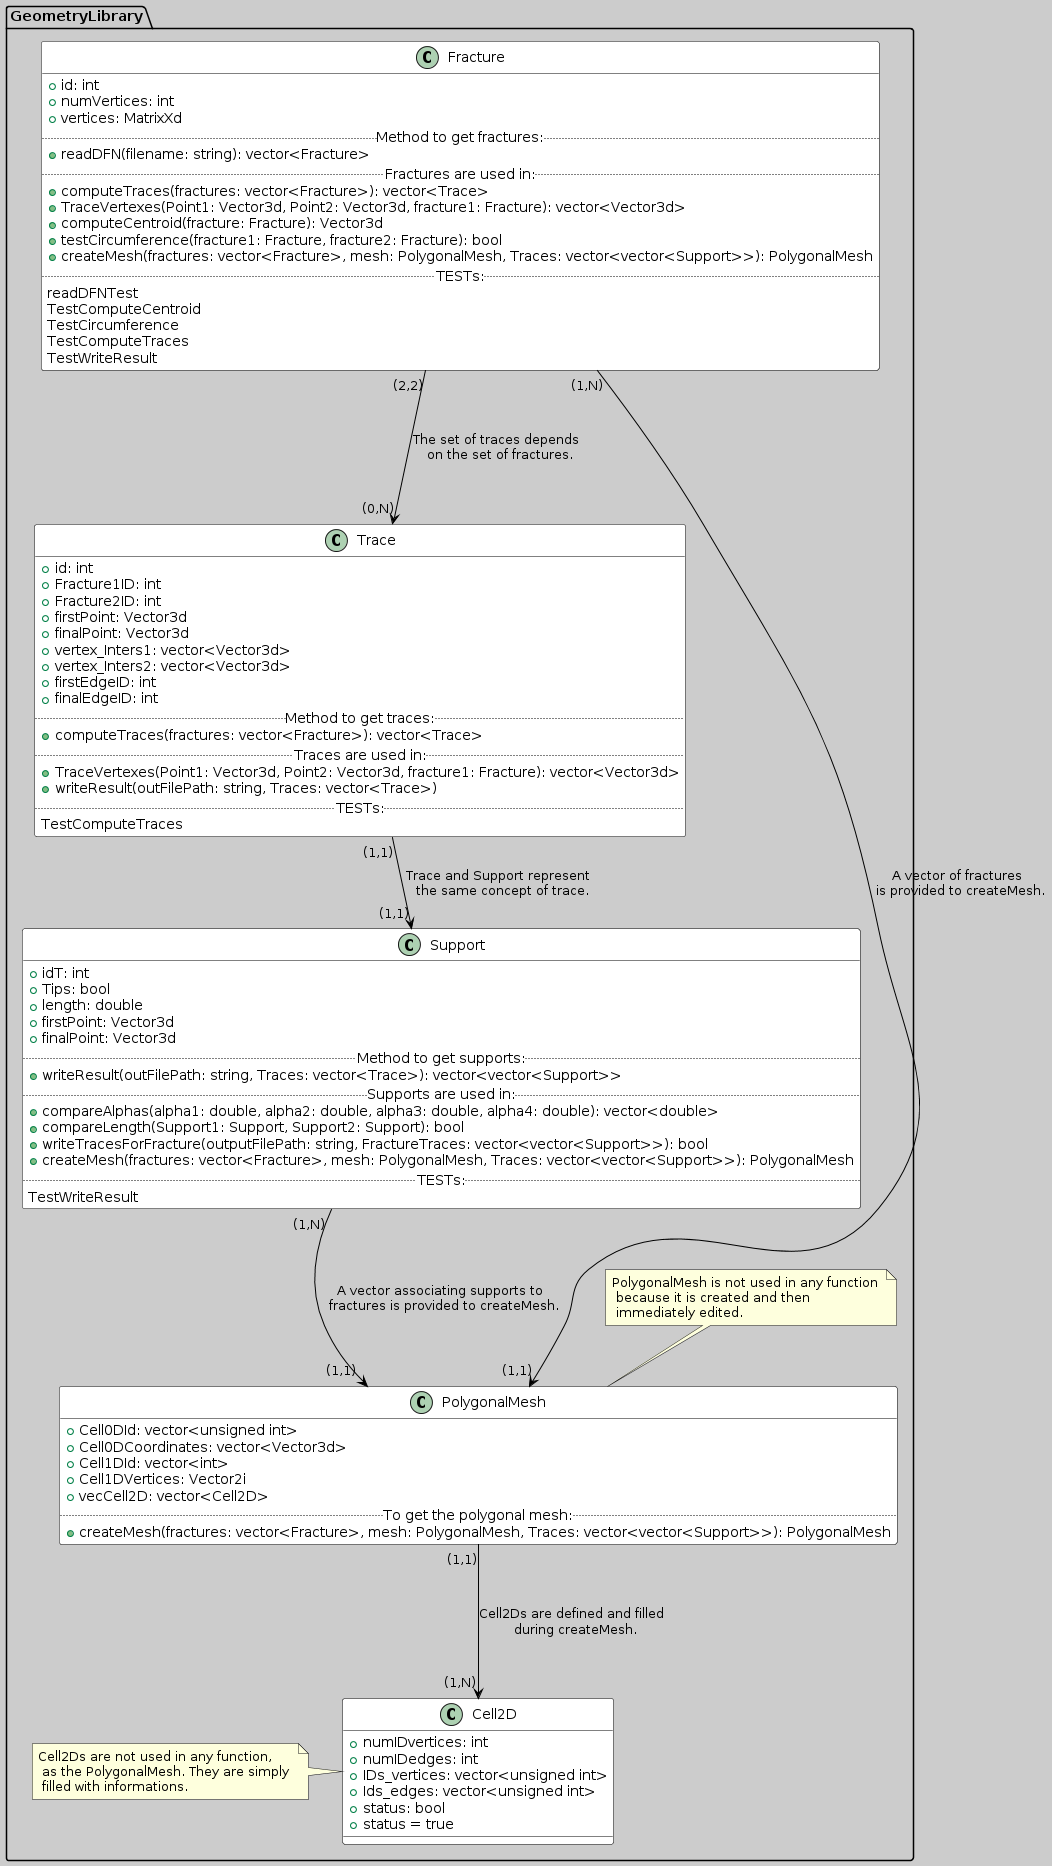

The diagram above was rendered by PlantUML. Its source (embedded in the PNG):
@startuml
skinparam backgroundColor #CCCCCC
skinparam class {
    BackgroundColor #FFFFFF
    BorderColor #000000
    ArrowColor #000000
}

package "GeometryLibrary" {
class Fracture {
    + id: int
    + numVertices: int
    + vertices: MatrixXd
    .. Method to get fractures: ..
    + readDFN(filename: string): vector<Fracture>
    .. Fractures are used in: ..
    + computeTraces(fractures: vector<Fracture>): vector<Trace>
    + TraceVertexes(Point1: Vector3d, Point2: Vector3d, fracture1: Fracture): vector<Vector3d>
    + computeCentroid(fracture: Fracture): Vector3d
    + testCircumference(fracture1: Fracture, fracture2: Fracture): bool
    + createMesh(fractures: vector<Fracture>, mesh: PolygonalMesh, Traces: vector<vector<Support>>): PolygonalMesh
    .. TESTs: ..
    readDFNTest
    TestComputeCentroid
    TestCircumference
    TestComputeTraces
    TestWriteResult
}

class Trace {
    + id: int
    + Fracture1ID: int
    + Fracture2ID: int
    + firstPoint: Vector3d
    + finalPoint: Vector3d
    + vertex_Inters1: vector<Vector3d>
    + vertex_Inters2: vector<Vector3d>
    + firstEdgeID: int
    + finalEdgeID: int
    .. Method to get traces: ..
    + computeTraces(fractures: vector<Fracture>): vector<Trace>
    .. Traces are used in: ..
    + TraceVertexes(Point1: Vector3d, Point2: Vector3d, fracture1: Fracture): vector<Vector3d>
    + writeResult(outFilePath: string, Traces: vector<Trace>)
    .. TESTs: ..
    TestComputeTraces
}

class Support {
    + idT: int
    + Tips: bool
    + length: double
    + firstPoint: Vector3d
    + finalPoint: Vector3d
    .. Method to get supports: ..
    + writeResult(outFilePath: string, Traces: vector<Trace>): vector<vector<Support>>
    .. Supports are used in: ..
    + compareAlphas(alpha1: double, alpha2: double, alpha3: double, alpha4: double): vector<double>
    + compareLength(Support1: Support, Support2: Support): bool
    + writeTracesForFracture(outputFilePath: string, FractureTraces: vector<vector<Support>>): bool
    + createMesh(fractures: vector<Fracture>, mesh: PolygonalMesh, Traces: vector<vector<Support>>): PolygonalMesh
    .. TESTs: ..
    TestWriteResult
}

class PolygonalMesh {
    + Cell0DId: vector<unsigned int>
    + Cell0DCoordinates: vector<Vector3d>
    + Cell1DId: vector<int> 
    + Cell1DVertices: Vector2i
    + vecCell2D: vector<Cell2D>
    .. To get the polygonal mesh: ..
    +createMesh(fractures: vector<Fracture>, mesh: PolygonalMesh, Traces: vector<vector<Support>>): PolygonalMesh
}
note top : PolygonalMesh is not used in any function \n because it is created and then \n immediately edited.

class Cell2D {
+ numIDvertices: int
+ numIDedges: int
+ IDs_vertices: vector<unsigned int> 
+ Ids_edges: vector<unsigned int>
+ status: bool
+ status = true
}
note left : Cell2Ds are not used in any function, \n as the PolygonalMesh. They are simply \n filled with informations.

}

Fracture "(2,2)" ---> "(0,N)" Trace: The set of traces depends \n on the set of fractures.
Trace "(1,1)" --> "(1,1)" Support: Trace and Support represent \n the same concept of trace.
Fracture "(1,N)" --> "(1,1)" PolygonalMesh:A vector of fractures \n is provided to createMesh.
Support "(1,N)" ---> "(1,1)" PolygonalMesh:A vector associating supports to \n fractures is provided to createMesh.
PolygonalMesh "(1,1)" ---> "(1,N)" Cell2D: Cell2Ds are defined and filled \n during createMesh.
@enduml